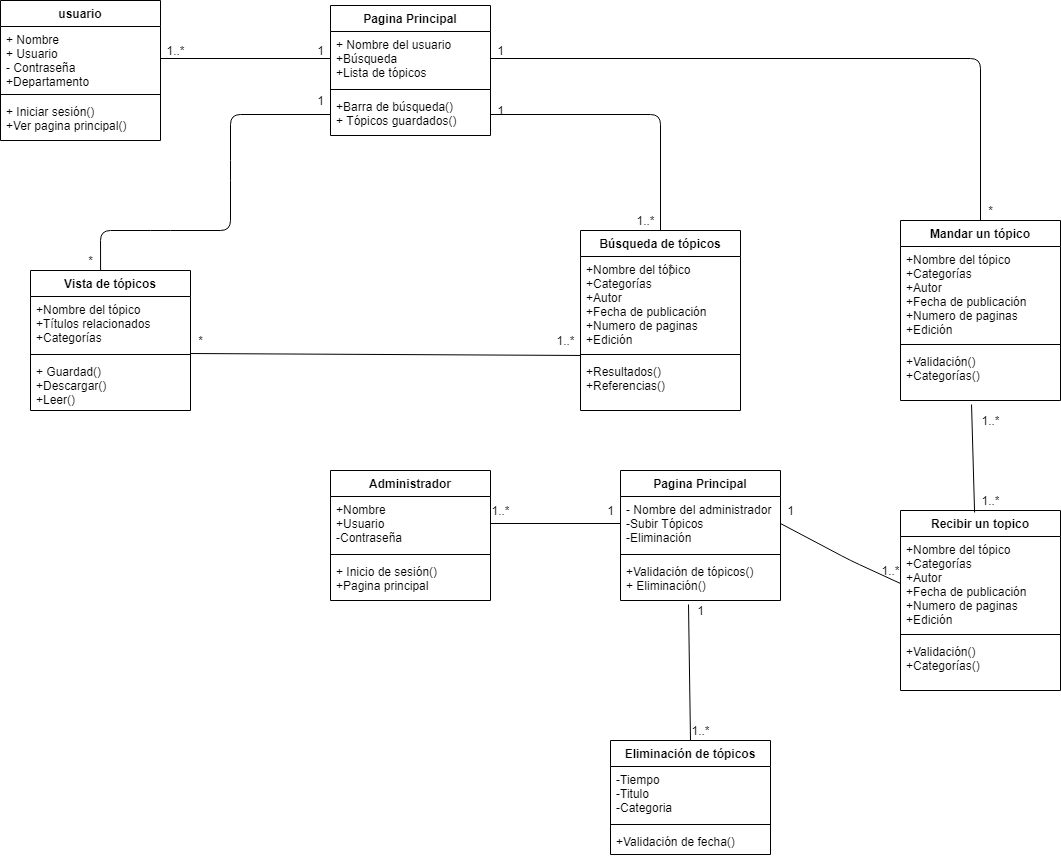

The diagram above was exported from draw.io. Its source (the exported page's mxGraphModel, read from the mxfile embedded in the PNG):
<mxGraphModel dx="1021" dy="575" grid="1" gridSize="10" guides="1" tooltips="1" connect="1" arrows="1" fold="1" page="1" pageScale="1" pageWidth="827" pageHeight="1169" math="0" shadow="0">
  <root>
    <mxCell id="0" />
    <mxCell id="1" parent="0" />
    <mxCell id="2" value="usuario" style="swimlane;fontStyle=1;align=center;verticalAlign=top;childLayout=stackLayout;horizontal=1;startSize=26;horizontalStack=0;resizeParent=1;resizeParentMax=0;resizeLast=0;collapsible=1;marginBottom=0;" parent="1" vertex="1">
      <mxGeometry x="30" y="50" width="160" height="140" as="geometry" />
    </mxCell>
    <mxCell id="3" value="+ Nombre&#10;+ Usuario&#10;- Contraseña&#10;+Departamento&#10;" style="text;strokeColor=none;fillColor=none;align=left;verticalAlign=top;spacingLeft=4;spacingRight=4;overflow=hidden;rotatable=0;points=[[0,0.5],[1,0.5]];portConstraint=eastwest;" parent="2" vertex="1">
      <mxGeometry y="26" width="160" height="64" as="geometry" />
    </mxCell>
    <mxCell id="4" value="" style="line;strokeWidth=1;fillColor=none;align=left;verticalAlign=middle;spacingTop=-1;spacingLeft=3;spacingRight=3;rotatable=0;labelPosition=right;points=[];portConstraint=eastwest;" parent="2" vertex="1">
      <mxGeometry y="90" width="160" height="8" as="geometry" />
    </mxCell>
    <mxCell id="5" value="+ Iniciar sesión()&#10;+Ver pagina principal()" style="text;strokeColor=none;fillColor=none;align=left;verticalAlign=top;spacingLeft=4;spacingRight=4;overflow=hidden;rotatable=0;points=[[0,0.5],[1,0.5]];portConstraint=eastwest;" parent="2" vertex="1">
      <mxGeometry y="98" width="160" height="42" as="geometry" />
    </mxCell>
    <mxCell id="6" value="Pagina Principal" style="swimlane;fontStyle=1;align=center;verticalAlign=top;childLayout=stackLayout;horizontal=1;startSize=26;horizontalStack=0;resizeParent=1;resizeParentMax=0;resizeLast=0;collapsible=1;marginBottom=0;" parent="1" vertex="1">
      <mxGeometry x="360" y="55" width="160" height="130" as="geometry">
        <mxRectangle x="360" y="58" width="130" height="26" as="alternateBounds" />
      </mxGeometry>
    </mxCell>
    <mxCell id="7" value="+ Nombre del usuario&#10;+Búsqueda&#10;+Lista de tópicos" style="text;strokeColor=none;fillColor=none;align=left;verticalAlign=top;spacingLeft=4;spacingRight=4;overflow=hidden;rotatable=0;points=[[0,0.5],[1,0.5]];portConstraint=eastwest;" parent="6" vertex="1">
      <mxGeometry y="26" width="160" height="54" as="geometry" />
    </mxCell>
    <mxCell id="8" value="" style="line;strokeWidth=1;fillColor=none;align=left;verticalAlign=middle;spacingTop=-1;spacingLeft=3;spacingRight=3;rotatable=0;labelPosition=right;points=[];portConstraint=eastwest;" parent="6" vertex="1">
      <mxGeometry y="80" width="160" height="8" as="geometry" />
    </mxCell>
    <mxCell id="9" value="+Barra de búsqueda()&#10;+ Tópicos guardados()" style="text;strokeColor=none;fillColor=none;align=left;verticalAlign=top;spacingLeft=4;spacingRight=4;overflow=hidden;rotatable=0;points=[[0,0.5],[1,0.5]];portConstraint=eastwest;" parent="6" vertex="1">
      <mxGeometry y="88" width="160" height="42" as="geometry" />
    </mxCell>
    <mxCell id="10" value="Vista de tópicos" style="swimlane;fontStyle=1;align=center;verticalAlign=top;childLayout=stackLayout;horizontal=1;startSize=26;horizontalStack=0;resizeParent=1;resizeParentMax=0;resizeLast=0;collapsible=1;marginBottom=0;" parent="1" vertex="1">
      <mxGeometry x="60" y="320" width="160" height="140" as="geometry" />
    </mxCell>
    <mxCell id="11" value="+Nombre del tópico&#10;+Títulos relacionados&#10;+Categorías " style="text;strokeColor=none;fillColor=none;align=left;verticalAlign=top;spacingLeft=4;spacingRight=4;overflow=hidden;rotatable=0;points=[[0,0.5],[1,0.5]];portConstraint=eastwest;" parent="10" vertex="1">
      <mxGeometry y="26" width="160" height="54" as="geometry" />
    </mxCell>
    <mxCell id="12" value="" style="line;strokeWidth=1;fillColor=none;align=left;verticalAlign=middle;spacingTop=-1;spacingLeft=3;spacingRight=3;rotatable=0;labelPosition=right;points=[];portConstraint=eastwest;" parent="10" vertex="1">
      <mxGeometry y="80" width="160" height="8" as="geometry" />
    </mxCell>
    <mxCell id="13" value="+ Guardad()&#10;+Descargar()&#10;+Leer()" style="text;strokeColor=none;fillColor=none;align=left;verticalAlign=top;spacingLeft=4;spacingRight=4;overflow=hidden;rotatable=0;points=[[0,0.5],[1,0.5]];portConstraint=eastwest;" parent="10" vertex="1">
      <mxGeometry y="88" width="160" height="52" as="geometry" />
    </mxCell>
    <mxCell id="14" value="Búsqueda de tópicos" style="swimlane;fontStyle=1;align=center;verticalAlign=top;childLayout=stackLayout;horizontal=1;startSize=26;horizontalStack=0;resizeParent=1;resizeParentMax=0;resizeLast=0;collapsible=1;marginBottom=0;" parent="1" vertex="1">
      <mxGeometry x="610" y="280" width="160" height="180" as="geometry" />
    </mxCell>
    <mxCell id="15" value="+Nombre del tópico&#10;+Categorías&#10;+Autor&#10;+Fecha de publicación &#10;+Numero de paginas&#10;+Edición " style="text;strokeColor=none;fillColor=none;align=left;verticalAlign=top;spacingLeft=4;spacingRight=4;overflow=hidden;rotatable=0;points=[[0,0.5],[1,0.5]];portConstraint=eastwest;" parent="14" vertex="1">
      <mxGeometry y="26" width="160" height="94" as="geometry" />
    </mxCell>
    <mxCell id="16" value="" style="line;strokeWidth=1;fillColor=none;align=left;verticalAlign=middle;spacingTop=-1;spacingLeft=3;spacingRight=3;rotatable=0;labelPosition=right;points=[];portConstraint=eastwest;" parent="14" vertex="1">
      <mxGeometry y="120" width="160" height="8" as="geometry" />
    </mxCell>
    <mxCell id="17" value="+Resultados()&#10;+Referencias()&#10;" style="text;strokeColor=none;fillColor=none;align=left;verticalAlign=top;spacingLeft=4;spacingRight=4;overflow=hidden;rotatable=0;points=[[0,0.5],[1,0.5]];portConstraint=eastwest;" parent="14" vertex="1">
      <mxGeometry y="128" width="160" height="52" as="geometry" />
    </mxCell>
    <mxCell id="18" value="Administrador" style="swimlane;fontStyle=1;align=center;verticalAlign=top;childLayout=stackLayout;horizontal=1;startSize=26;horizontalStack=0;resizeParent=1;resizeParentMax=0;resizeLast=0;collapsible=1;marginBottom=0;" parent="1" vertex="1">
      <mxGeometry x="360" y="520" width="160" height="130" as="geometry" />
    </mxCell>
    <mxCell id="19" value="+Nombre&#10;+Usuario&#10;-Contraseña&#10;" style="text;strokeColor=none;fillColor=none;align=left;verticalAlign=top;spacingLeft=4;spacingRight=4;overflow=hidden;rotatable=0;points=[[0,0.5],[1,0.5]];portConstraint=eastwest;" parent="18" vertex="1">
      <mxGeometry y="26" width="160" height="54" as="geometry" />
    </mxCell>
    <mxCell id="20" value="" style="line;strokeWidth=1;fillColor=none;align=left;verticalAlign=middle;spacingTop=-1;spacingLeft=3;spacingRight=3;rotatable=0;labelPosition=right;points=[];portConstraint=eastwest;" parent="18" vertex="1">
      <mxGeometry y="80" width="160" height="8" as="geometry" />
    </mxCell>
    <mxCell id="21" value="+ Inicio de sesión()&#10;+Pagina principal&#10;" style="text;strokeColor=none;fillColor=none;align=left;verticalAlign=top;spacingLeft=4;spacingRight=4;overflow=hidden;rotatable=0;points=[[0,0.5],[1,0.5]];portConstraint=eastwest;" parent="18" vertex="1">
      <mxGeometry y="88" width="160" height="42" as="geometry" />
    </mxCell>
    <mxCell id="22" value="Pagina Principal" style="swimlane;fontStyle=1;align=center;verticalAlign=top;childLayout=stackLayout;horizontal=1;startSize=26;horizontalStack=0;resizeParent=1;resizeParentMax=0;resizeLast=0;collapsible=1;marginBottom=0;" parent="1" vertex="1">
      <mxGeometry x="650" y="520" width="160" height="130" as="geometry">
        <mxRectangle x="360" y="58" width="130" height="26" as="alternateBounds" />
      </mxGeometry>
    </mxCell>
    <mxCell id="23" value="- Nombre del administrador&#10;-Subir Tópicos&#10;-Eliminación" style="text;strokeColor=none;fillColor=none;align=left;verticalAlign=top;spacingLeft=4;spacingRight=4;overflow=hidden;rotatable=0;points=[[0,0.5],[1,0.5]];portConstraint=eastwest;" parent="22" vertex="1">
      <mxGeometry y="26" width="160" height="54" as="geometry" />
    </mxCell>
    <mxCell id="24" value="" style="line;strokeWidth=1;fillColor=none;align=left;verticalAlign=middle;spacingTop=-1;spacingLeft=3;spacingRight=3;rotatable=0;labelPosition=right;points=[];portConstraint=eastwest;" parent="22" vertex="1">
      <mxGeometry y="80" width="160" height="8" as="geometry" />
    </mxCell>
    <mxCell id="25" value="+Validación de tópicos()&#10;+ Eliminación()" style="text;strokeColor=none;fillColor=none;align=left;verticalAlign=top;spacingLeft=4;spacingRight=4;overflow=hidden;rotatable=0;points=[[0,0.5],[1,0.5]];portConstraint=eastwest;" parent="22" vertex="1">
      <mxGeometry y="88" width="160" height="42" as="geometry" />
    </mxCell>
    <mxCell id="26" value="Mandar un tópico" style="swimlane;fontStyle=1;align=center;verticalAlign=top;childLayout=stackLayout;horizontal=1;startSize=26;horizontalStack=0;resizeParent=1;resizeParentMax=0;resizeLast=0;collapsible=1;marginBottom=0;" parent="1" vertex="1">
      <mxGeometry x="930" y="270" width="160" height="180" as="geometry" />
    </mxCell>
    <mxCell id="27" value="+Nombre del tópico&#10;+Categorías&#10;+Autor&#10;+Fecha de publicación &#10;+Numero de paginas&#10;+Edición " style="text;strokeColor=none;fillColor=none;align=left;verticalAlign=top;spacingLeft=4;spacingRight=4;overflow=hidden;rotatable=0;points=[[0,0.5],[1,0.5]];portConstraint=eastwest;" parent="26" vertex="1">
      <mxGeometry y="26" width="160" height="94" as="geometry" />
    </mxCell>
    <mxCell id="28" value="" style="line;strokeWidth=1;fillColor=none;align=left;verticalAlign=middle;spacingTop=-1;spacingLeft=3;spacingRight=3;rotatable=0;labelPosition=right;points=[];portConstraint=eastwest;" parent="26" vertex="1">
      <mxGeometry y="120" width="160" height="8" as="geometry" />
    </mxCell>
    <mxCell id="29" value="+Validación()&#10;+Categorías()&#10;" style="text;strokeColor=none;fillColor=none;align=left;verticalAlign=top;spacingLeft=4;spacingRight=4;overflow=hidden;rotatable=0;points=[[0,0.5],[1,0.5]];portConstraint=eastwest;" parent="26" vertex="1">
      <mxGeometry y="128" width="160" height="52" as="geometry" />
    </mxCell>
    <mxCell id="30" value="Eliminación de tópicos" style="swimlane;fontStyle=1;align=center;verticalAlign=top;childLayout=stackLayout;horizontal=1;startSize=26;horizontalStack=0;resizeParent=1;resizeParentMax=0;resizeLast=0;collapsible=1;marginBottom=0;" parent="1" vertex="1">
      <mxGeometry x="640" y="790" width="160" height="114" as="geometry" />
    </mxCell>
    <mxCell id="31" value="-Tiempo&#10;-Titulo&#10;-Categoria" style="text;strokeColor=none;fillColor=none;align=left;verticalAlign=top;spacingLeft=4;spacingRight=4;overflow=hidden;rotatable=0;points=[[0,0.5],[1,0.5]];portConstraint=eastwest;" parent="30" vertex="1">
      <mxGeometry y="26" width="160" height="54" as="geometry" />
    </mxCell>
    <mxCell id="32" value="" style="line;strokeWidth=1;fillColor=none;align=left;verticalAlign=middle;spacingTop=-1;spacingLeft=3;spacingRight=3;rotatable=0;labelPosition=right;points=[];portConstraint=eastwest;" parent="30" vertex="1">
      <mxGeometry y="80" width="160" height="8" as="geometry" />
    </mxCell>
    <mxCell id="33" value="+Validación de fecha()" style="text;strokeColor=none;fillColor=none;align=left;verticalAlign=top;spacingLeft=4;spacingRight=4;overflow=hidden;rotatable=0;points=[[0,0.5],[1,0.5]];portConstraint=eastwest;" parent="30" vertex="1">
      <mxGeometry y="88" width="160" height="26" as="geometry" />
    </mxCell>
    <mxCell id="34" value="" style="endArrow=none;html=1;exitX=1;exitY=0.5;exitDx=0;exitDy=0;entryX=0;entryY=0.5;entryDx=0;entryDy=0;" parent="1" source="3" target="7" edge="1">
      <mxGeometry width="50" height="50" relative="1" as="geometry">
        <mxPoint x="240" y="250" as="sourcePoint" />
        <mxPoint x="290" y="200" as="targetPoint" />
      </mxGeometry>
    </mxCell>
    <mxCell id="35" value="1..*" style="text;html=1;align=center;verticalAlign=middle;resizable=0;points=[];autosize=1;strokeColor=none;" parent="1" vertex="1">
      <mxGeometry x="190" y="90" width="30" height="20" as="geometry" />
    </mxCell>
    <mxCell id="36" value="1" style="text;html=1;align=center;verticalAlign=middle;resizable=0;points=[];autosize=1;strokeColor=none;" parent="1" vertex="1">
      <mxGeometry x="340" y="90" width="20" height="20" as="geometry" />
    </mxCell>
    <mxCell id="37" value="" style="endArrow=none;html=1;exitX=0.438;exitY=0;exitDx=0;exitDy=0;exitPerimeter=0;entryX=0;entryY=0.5;entryDx=0;entryDy=0;" parent="1" source="10" target="9" edge="1">
      <mxGeometry width="50" height="50" relative="1" as="geometry">
        <mxPoint x="260" y="270" as="sourcePoint" />
        <mxPoint x="350" y="164" as="targetPoint" />
        <Array as="points">
          <mxPoint x="130" y="280" />
          <mxPoint x="190" y="280" />
          <mxPoint x="260" y="280" />
          <mxPoint x="260" y="220" />
          <mxPoint x="260" y="164" />
        </Array>
      </mxGeometry>
    </mxCell>
    <mxCell id="38" value="1" style="text;html=1;align=center;verticalAlign=middle;resizable=0;points=[];autosize=1;strokeColor=none;" parent="1" vertex="1">
      <mxGeometry x="340" y="140" width="20" height="20" as="geometry" />
    </mxCell>
    <mxCell id="39" value="*" style="text;html=1;align=center;verticalAlign=middle;resizable=0;points=[];autosize=1;strokeColor=none;" parent="1" vertex="1">
      <mxGeometry x="110" y="300" width="20" height="20" as="geometry" />
    </mxCell>
    <mxCell id="40" value="" style="endArrow=none;html=1;entryX=1;entryY=0.5;entryDx=0;entryDy=0;exitX=0.5;exitY=0;exitDx=0;exitDy=0;" parent="1" source="14" target="9" edge="1">
      <mxGeometry width="50" height="50" relative="1" as="geometry">
        <mxPoint x="570" y="300" as="sourcePoint" />
        <mxPoint x="620" y="250" as="targetPoint" />
        <Array as="points">
          <mxPoint x="690" y="164" />
        </Array>
      </mxGeometry>
    </mxCell>
    <mxCell id="41" value="1" style="text;html=1;align=center;verticalAlign=middle;resizable=0;points=[];autosize=1;strokeColor=none;" parent="1" vertex="1">
      <mxGeometry x="520" y="150" width="20" height="20" as="geometry" />
    </mxCell>
    <mxCell id="42" value="*" style="text;html=1;align=center;verticalAlign=middle;resizable=0;points=[];autosize=1;strokeColor=none;" parent="1" vertex="1">
      <mxGeometry x="690" y="308" width="20" height="20" as="geometry" />
    </mxCell>
    <mxCell id="43" value="" style="endArrow=none;html=1;exitX=1;exitY=1.056;exitDx=0;exitDy=0;exitPerimeter=0;entryX=0;entryY=-0.058;entryDx=0;entryDy=0;entryPerimeter=0;" parent="1" source="11" target="17" edge="1">
      <mxGeometry width="50" height="50" relative="1" as="geometry">
        <mxPoint x="310" y="500" as="sourcePoint" />
        <mxPoint x="360" y="450" as="targetPoint" />
      </mxGeometry>
    </mxCell>
    <mxCell id="44" value="*" style="text;html=1;align=center;verticalAlign=middle;resizable=0;points=[];autosize=1;strokeColor=none;" parent="1" vertex="1">
      <mxGeometry x="220" y="380" width="20" height="20" as="geometry" />
    </mxCell>
    <mxCell id="45" value="1..*" style="text;html=1;align=center;verticalAlign=middle;resizable=0;points=[];autosize=1;strokeColor=none;" parent="1" vertex="1">
      <mxGeometry x="580" y="380" width="30" height="20" as="geometry" />
    </mxCell>
    <mxCell id="46" value="" style="endArrow=none;html=1;exitX=1;exitY=0.5;exitDx=0;exitDy=0;entryX=0.5;entryY=0;entryDx=0;entryDy=0;" parent="1" source="7" target="26" edge="1">
      <mxGeometry width="50" height="50" relative="1" as="geometry">
        <mxPoint x="730" y="160" as="sourcePoint" />
        <mxPoint x="780" y="110" as="targetPoint" />
        <Array as="points">
          <mxPoint x="1010" y="108" />
        </Array>
      </mxGeometry>
    </mxCell>
    <mxCell id="47" value="1" style="text;html=1;align=center;verticalAlign=middle;resizable=0;points=[];autosize=1;strokeColor=none;" parent="1" vertex="1">
      <mxGeometry x="520" y="90" width="20" height="20" as="geometry" />
    </mxCell>
    <mxCell id="48" value="*" style="text;html=1;align=center;verticalAlign=middle;resizable=0;points=[];autosize=1;strokeColor=none;" parent="1" vertex="1">
      <mxGeometry x="1010" y="250" width="20" height="20" as="geometry" />
    </mxCell>
    <mxCell id="49" value="" style="endArrow=none;html=1;exitX=1;exitY=0.5;exitDx=0;exitDy=0;entryX=0;entryY=0.5;entryDx=0;entryDy=0;" parent="1" source="19" target="23" edge="1">
      <mxGeometry width="50" height="50" relative="1" as="geometry">
        <mxPoint x="200" y="660" as="sourcePoint" />
        <mxPoint x="250" y="610" as="targetPoint" />
      </mxGeometry>
    </mxCell>
    <mxCell id="50" value="1..*" style="text;html=1;align=center;verticalAlign=middle;resizable=0;points=[];autosize=1;strokeColor=none;" parent="1" vertex="1">
      <mxGeometry x="515" y="550" width="30" height="20" as="geometry" />
    </mxCell>
    <mxCell id="51" value="1" style="text;html=1;align=center;verticalAlign=middle;resizable=0;points=[];autosize=1;strokeColor=none;" parent="1" vertex="1">
      <mxGeometry x="630" y="550" width="20" height="20" as="geometry" />
    </mxCell>
    <mxCell id="52" value="1..*" style="text;html=1;align=center;verticalAlign=middle;resizable=0;points=[];autosize=1;strokeColor=none;" parent="1" vertex="1">
      <mxGeometry x="660" y="260" width="30" height="20" as="geometry" />
    </mxCell>
    <mxCell id="53" value="Recibir un topico" style="swimlane;fontStyle=1;align=center;verticalAlign=top;childLayout=stackLayout;horizontal=1;startSize=26;horizontalStack=0;resizeParent=1;resizeParentMax=0;resizeLast=0;collapsible=1;marginBottom=0;" parent="1" vertex="1">
      <mxGeometry x="930" y="560" width="160" height="180" as="geometry" />
    </mxCell>
    <mxCell id="54" value="+Nombre del tópico&#10;+Categorías&#10;+Autor&#10;+Fecha de publicación &#10;+Numero de paginas&#10;+Edición " style="text;strokeColor=none;fillColor=none;align=left;verticalAlign=top;spacingLeft=4;spacingRight=4;overflow=hidden;rotatable=0;points=[[0,0.5],[1,0.5]];portConstraint=eastwest;" parent="53" vertex="1">
      <mxGeometry y="26" width="160" height="94" as="geometry" />
    </mxCell>
    <mxCell id="55" value="" style="line;strokeWidth=1;fillColor=none;align=left;verticalAlign=middle;spacingTop=-1;spacingLeft=3;spacingRight=3;rotatable=0;labelPosition=right;points=[];portConstraint=eastwest;" parent="53" vertex="1">
      <mxGeometry y="120" width="160" height="8" as="geometry" />
    </mxCell>
    <mxCell id="56" value="+Validación()&#10;+Categorías()&#10;" style="text;strokeColor=none;fillColor=none;align=left;verticalAlign=top;spacingLeft=4;spacingRight=4;overflow=hidden;rotatable=0;points=[[0,0.5],[1,0.5]];portConstraint=eastwest;" parent="53" vertex="1">
      <mxGeometry y="128" width="160" height="52" as="geometry" />
    </mxCell>
    <mxCell id="57" value="" style="endArrow=none;html=1;entryX=0.444;entryY=1.077;entryDx=0;entryDy=0;entryPerimeter=0;exitX=0.463;exitY=0.011;exitDx=0;exitDy=0;exitPerimeter=0;" parent="1" source="53" target="29" edge="1">
      <mxGeometry width="50" height="50" relative="1" as="geometry">
        <mxPoint x="880" y="540" as="sourcePoint" />
        <mxPoint x="930" y="490" as="targetPoint" />
      </mxGeometry>
    </mxCell>
    <mxCell id="58" value="1..*" style="text;html=1;align=center;verticalAlign=middle;resizable=0;points=[];autosize=1;strokeColor=none;" parent="1" vertex="1">
      <mxGeometry x="1005" y="460" width="30" height="20" as="geometry" />
    </mxCell>
    <mxCell id="59" value="1..*" style="text;html=1;align=center;verticalAlign=middle;resizable=0;points=[];autosize=1;strokeColor=none;" parent="1" vertex="1">
      <mxGeometry x="1005" y="540" width="30" height="20" as="geometry" />
    </mxCell>
    <mxCell id="60" value="" style="endArrow=none;html=1;exitX=1;exitY=0.5;exitDx=0;exitDy=0;entryX=0;entryY=0.5;entryDx=0;entryDy=0;" parent="1" source="23" target="54" edge="1">
      <mxGeometry width="50" height="50" relative="1" as="geometry">
        <mxPoint x="700" y="760" as="sourcePoint" />
        <mxPoint x="750" y="710" as="targetPoint" />
        <Array as="points">
          <mxPoint x="880" y="610" />
        </Array>
      </mxGeometry>
    </mxCell>
    <mxCell id="61" value="1" style="text;html=1;align=center;verticalAlign=middle;resizable=0;points=[];autosize=1;strokeColor=none;" parent="1" vertex="1">
      <mxGeometry x="810" y="550" width="20" height="20" as="geometry" />
    </mxCell>
    <mxCell id="62" value="1..*" style="text;html=1;align=center;verticalAlign=middle;resizable=0;points=[];autosize=1;strokeColor=none;" parent="1" vertex="1">
      <mxGeometry x="905" y="610" width="30" height="20" as="geometry" />
    </mxCell>
    <mxCell id="63" value="" style="endArrow=none;html=1;entryX=0.425;entryY=1.095;entryDx=0;entryDy=0;entryPerimeter=0;exitX=0.5;exitY=0;exitDx=0;exitDy=0;" parent="1" source="30" target="25" edge="1">
      <mxGeometry width="50" height="50" relative="1" as="geometry">
        <mxPoint x="570" y="800" as="sourcePoint" />
        <mxPoint x="620" y="750" as="targetPoint" />
      </mxGeometry>
    </mxCell>
    <mxCell id="64" value="1" style="text;html=1;align=center;verticalAlign=middle;resizable=0;points=[];autosize=1;strokeColor=none;" parent="1" vertex="1">
      <mxGeometry x="720" y="650" width="20" height="20" as="geometry" />
    </mxCell>
    <mxCell id="65" value="1..*" style="text;html=1;align=center;verticalAlign=middle;resizable=0;points=[];autosize=1;strokeColor=none;" parent="1" vertex="1">
      <mxGeometry x="715" y="770" width="30" height="20" as="geometry" />
    </mxCell>
  </root>
</mxGraphModel>